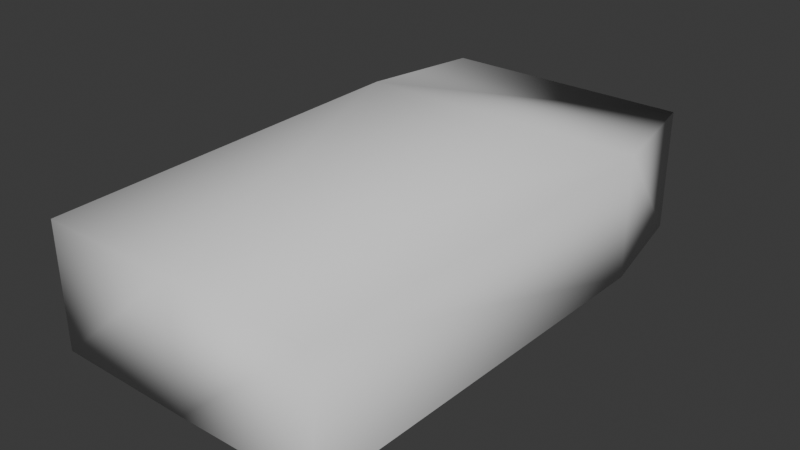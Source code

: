 # Source: Pawn.blend  (saved by Blender 4.4.30; exported with 4.5.12 LTS)
import bpy
from mathutils import Matrix  # noqa: F401  (used for matrix-valued properties, if any)

bpy.ops.wm.read_factory_settings(use_empty=True)
scene = bpy.context.scene
scene.name = 'Scene'

# ---- collections
col_collection = bpy.data.collections.new('Collection'); scene.collection.children.link(col_collection)

# ---- world
world_world = bpy.data.worlds.new('World'); scene.world = world_world
world_world.use_nodes = True; world_world.node_tree.nodes.clear()
_N = world_world.node_tree.nodes; _L = world_world.node_tree.links
n0 = _N.new('ShaderNodeOutputWorld'); n0.name = 'World Output'; n0.location = (300, 300)
n1 = _N.new('ShaderNodeBackground'); n1.name = 'Background'; n1.location = (10, 300)
n1.inputs[0].default_value = (0.05088, 0.05088, 0.05088, 1.0)
_L.new(n1.outputs[0], n0.inputs[0])
n0.is_active_output = True
world_world.color = (0.05088, 0.05088, 0.05088)
world_world.sun_shadow_jitter_overblur = 0.0

# ---- meshes
me_cube_006 = bpy.data.meshes.new('Cube.006')
me_cube_006.from_pydata([(0.1425, 0.05866, -0.0968), (0.1425, -0.05867, -0.0968), (-0.1425, 0.05866, -0.0968), (-0.1425, -0.05867, -0.0968), (0.0, 0.05866, 0.2861), (0.1331, 0.05866, 0.285), (-0.1331, 0.05866, 0.285), (0.0, -0.05867, 0.2861), (0.1331, -0.05867, 0.285), (-0.1331, -0.05867, 0.285), (0.1209, 0.05866, -0.2094), (0.1209, -0.05866, -0.2094), (-0.1209, 0.05866, -0.2094), (-0.1209, -0.05866, -0.2094)], [], [(3, 1, 7), (2, 4, 0), (4, 5, 0), (5, 4, 7, 8), (4, 6, 9, 7), (6, 4, 2), (3, 9, 6, 2), (9, 3, 7), (7, 1, 8), (1, 0, 5, 8), (1, 3, 13, 11), (13, 12, 10, 11), (3, 2, 12, 13), (2, 0, 10, 12), (0, 1, 11, 10)])
me_cube_006.polygons.foreach_set('use_smooth', [True] * 15)
_uv = me_cube_006.uv_layers.new(name='UVMap')
_uv.uv.foreach_set('vector', [0.1875, 0.5, 0.3125, 0.5, 0.0, 0.0, 0.8125, 0.5, 0.0, 0.0, 0.6875, 0.5, 0.0, 0.0, 0.0, 0.0, 0.6875, 0.5, 0.0, 0.0, 0.0, 0.0, 0.0, 0.0, 0.0, 0.0, 0.0, 0.0, 0.0, 0.0, 0.0, 0.0, 0.0, 0.0, 0.0, 0.0, 0.0, 0.0, 0.8125, 0.5, 0.0, 0.0, 0.0, 0.0, 0.0, 0.0, 0.8125, 0.5, 0.0, 0.0, 0.0, 0.0, 0.0, 0.0, 0.0, 0.0, 0.3125, 0.5, 0.0, 0.0, 0.3125, 0.5, 0.6875, 0.5, 0.0, 0.0, 0.0, 0.0, 0.3125, 0.5, 0.1875, 0.5, 0.1875, 0.5, 0.3125, 0.5, 0.1875, 0.5, 0.8125, 0.5, 0.6875, 0.5, 0.3125, 0.5, 0.0, 0.0, 0.8125, 0.5, 0.8125, 0.5, 0.0, 0.0, 0.8125, 0.5, 0.6875, 0.5, 0.6875, 0.5, 0.8125, 0.5, 0.6875, 0.5, 0.3125, 0.5, 0.3125, 0.5, 0.6875, 0.5])
me_cube_006.update()
me_cube_006.normals_split_custom_set([tuple(v) for v in zip(*[iter([-0.51, -0.8569, -0.07521, 0.7036, -0.7073, 0.06829, 7.819e-11, -0.7052, 0.709, -0.6153, 0.716, 0.3298, 7.819e-11, 0.7052, 0.709, 0.63, 0.7736, -0.0679, 7.819e-11, 0.7052, 0.709, 0.6798, 0.6784, 0.2787, 0.63, 0.7736, -0.0679, 0.6798, 0.6784, 0.2787, 7.819e-11, 0.7052, 0.709, 7.819e-11, -0.7052, 0.709, 0.6741, -0.2763, 0.6851, 7.819e-11, 0.7052, 0.709, -0.6741, 0.2763, 0.6851, -0.2677, -0.6784, 0.6842, 7.819e-11, -0.7052, 0.709, -0.6741, 0.2763, 0.6851, 7.819e-11, 0.7052, 0.709, -0.6153, 0.716, 0.3298, -0.51, -0.8569, -0.07521, -0.2677, -0.6784, 0.6842, -0.6741, 0.2763, 0.6851, -0.6153, 0.716, 0.3298, -0.2677, -0.6784, 0.6842, -0.51, -0.8569, -0.07521, 7.819e-11, -0.7052, 0.709, 7.819e-11, -0.7052, 0.709, 0.7036, -0.7073, 0.06829, 0.6741, -0.2763, 0.6851, 0.7036, -0.7073, 0.06829, 0.63, 0.7736, -0.0679, 0.6798, 0.6784, 0.2787, 0.6741, -0.2763, 0.6851, 0.7036, -0.7073, 0.06829, -0.51, -0.8569, -0.07521, 0.2816, -0.6583, -0.6981, 0.7015, -0.6848, -0.1976, 0.2816, -0.6583, -0.6981, 0.3862, 0.6328, -0.6711, 0.6347, -0.08593, -0.7679, 0.7015, -0.6848, -0.1976, -0.51, -0.8569, -0.07521, -0.6153, 0.716, 0.3298, 0.3862, 0.6328, -0.6711, 0.2816, -0.6583, -0.6981, -0.6153, 0.716, 0.3298, 0.63, 0.7736, -0.0679, 0.6347, -0.08593, -0.7679, 0.3862, 0.6328, -0.6711, 0.63, 0.7736, -0.0679, 0.7036, -0.7073, 0.06829, 0.7015, -0.6848, -0.1976, 0.6347, -0.08593, -0.7679])] * 3)])

# ---- objects
ob_cube_006 = bpy.data.objects.new('Cube.006', me_cube_006)

# ---- transforms, parenting, visibility, modifiers, constraints
ob_cube_006.location = (0.0, 0.0, 0.0)
ob_cube_006.rotation_euler = (1.571, -0.0, 0.0)

# ---- collection membership
col_collection.objects.link(ob_cube_006)

# ---- scene / render settings (as saved in the file)
scene.frame_start = 1; scene.frame_end = 250; scene.frame_set(1)
scene.render.engine = 'BLENDER_EEVEE_NEXT'
bpy.context.view_layer.update()

# ---- added for rendering (the .blend has no active camera and no usable light): camera, sun
cam_auto = bpy.data.cameras.new('AutoCamera')
cam_auto.lens = 50.0
cam_auto.sensor_width = 36.0
cam_auto.clip_end = 1000.0
ob_auto_camera = bpy.data.objects.new('AutoCamera', cam_auto)
scene.collection.objects.link(ob_auto_camera)
ob_auto_camera.location = (0.53995, -0.686287, 0.43196)
ob_auto_camera.rotation_euler = (1.09748, -7.21219e-08, 0.694738)
scene.camera = ob_auto_camera
light_auto_sun = bpy.data.lights.new('AutoSun', 'SUN')
light_auto_sun.energy = 3.0
light_auto_sun.angle = 0.0523599
ob_auto_sun = bpy.data.objects.new('AutoSun', light_auto_sun)
scene.collection.objects.link(ob_auto_sun)
ob_auto_sun.rotation_euler = (0.872665, 0.174533, 0.523599)
bpy.context.view_layer.update()
